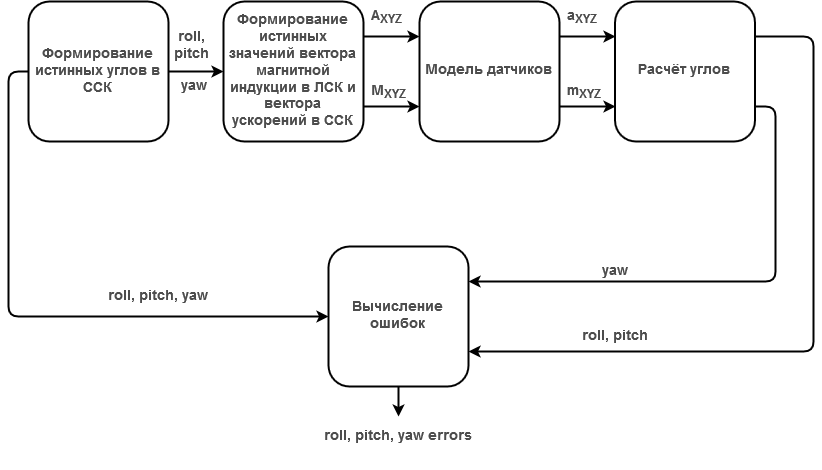

The diagram above was exported from draw.io. Its source (the exported page's mxGraphModel, read from the mxfile embedded in the PNG):
<mxGraphModel dx="1408" dy="751" grid="1" gridSize="10" guides="1" tooltips="1" connect="1" arrows="1" fold="1" page="1" pageScale="1" pageWidth="1169" pageHeight="827" math="0" shadow="0">
  <root>
    <mxCell id="0" />
    <mxCell id="1" parent="0" />
    <mxCell id="CxOt6x99I_1Tiw3jSqQq-6" style="edgeStyle=orthogonalEdgeStyle;rounded=1;orthogonalLoop=1;jettySize=auto;html=1;exitX=1;exitY=0.25;exitDx=0;exitDy=0;entryX=0;entryY=0.25;entryDx=0;entryDy=0;strokeColor=#000000;strokeWidth=2;shadow=0;fontSize=12;fillColor=#ffffff;glass=0;" edge="1" parent="1" source="mXg3JUOwTSh3vJXHM0lE-1" target="mXg3JUOwTSh3vJXHM0lE-3">
      <mxGeometry relative="1" as="geometry" />
    </mxCell>
    <mxCell id="CxOt6x99I_1Tiw3jSqQq-7" style="edgeStyle=orthogonalEdgeStyle;rounded=1;orthogonalLoop=1;jettySize=auto;html=1;exitX=1;exitY=0.75;exitDx=0;exitDy=0;entryX=0;entryY=0.75;entryDx=0;entryDy=0;strokeColor=#000000;strokeWidth=2;shadow=0;fontSize=12;fillColor=#ffffff;glass=0;" edge="1" parent="1" source="mXg3JUOwTSh3vJXHM0lE-1" target="mXg3JUOwTSh3vJXHM0lE-3">
      <mxGeometry relative="1" as="geometry" />
    </mxCell>
    <mxCell id="mXg3JUOwTSh3vJXHM0lE-1" value="&lt;font style=&quot;font-size: 14px&quot; color=&quot;#4D4D4D&quot;&gt;&lt;b&gt;Формирование истинных значений вектора магнитной индукции в ЛСК и вектора ускорений в ССК &lt;/b&gt;&lt;/font&gt;" style="rounded=1;whiteSpace=wrap;html=1;comic=0;shadow=0;strokeColor=#000000;glass=0;strokeWidth=2;" parent="1" vertex="1">
      <mxGeometry x="280" y="135" width="140" height="140" as="geometry" />
    </mxCell>
    <mxCell id="CxOt6x99I_1Tiw3jSqQq-17" style="edgeStyle=orthogonalEdgeStyle;rounded=1;orthogonalLoop=1;jettySize=auto;html=1;exitX=0;exitY=0.5;exitDx=0;exitDy=0;entryX=0;entryY=0.5;entryDx=0;entryDy=0;strokeColor=#000000;strokeWidth=2;shadow=0;fontSize=12;fillColor=#ffffff;glass=0;" edge="1" parent="1" source="mXg3JUOwTSh3vJXHM0lE-2" target="mXg3JUOwTSh3vJXHM0lE-5">
      <mxGeometry relative="1" as="geometry" />
    </mxCell>
    <mxCell id="mXg3JUOwTSh3vJXHM0lE-2" value="&lt;font style=&quot;font-size: 14px&quot; color=&quot;#4D4D4D&quot;&gt;&lt;b&gt;Формирование истинных углов в ССК &lt;/b&gt;&lt;/font&gt;" style="rounded=1;whiteSpace=wrap;html=1;glass=0;shadow=0;strokeColor=#000000;strokeWidth=2;" parent="1" vertex="1">
      <mxGeometry x="85" y="135" width="140" height="140" as="geometry" />
    </mxCell>
    <mxCell id="CxOt6x99I_1Tiw3jSqQq-13" style="edgeStyle=orthogonalEdgeStyle;rounded=1;orthogonalLoop=1;jettySize=auto;html=1;exitX=1;exitY=0.25;exitDx=0;exitDy=0;entryX=0;entryY=0.25;entryDx=0;entryDy=0;strokeColor=#000000;strokeWidth=2;shadow=0;fontSize=12;fillColor=#ffffff;glass=0;" edge="1" parent="1" source="mXg3JUOwTSh3vJXHM0lE-3" target="mXg3JUOwTSh3vJXHM0lE-4">
      <mxGeometry relative="1" as="geometry" />
    </mxCell>
    <mxCell id="CxOt6x99I_1Tiw3jSqQq-14" style="edgeStyle=orthogonalEdgeStyle;rounded=1;orthogonalLoop=1;jettySize=auto;html=1;exitX=1;exitY=0.75;exitDx=0;exitDy=0;entryX=0;entryY=0.75;entryDx=0;entryDy=0;strokeColor=#000000;strokeWidth=2;shadow=0;fontSize=12;fillColor=#ffffff;glass=0;" edge="1" parent="1" source="mXg3JUOwTSh3vJXHM0lE-3" target="mXg3JUOwTSh3vJXHM0lE-4">
      <mxGeometry relative="1" as="geometry" />
    </mxCell>
    <mxCell id="mXg3JUOwTSh3vJXHM0lE-3" value="&lt;font style=&quot;font-size: 14px&quot; color=&quot;#4D4D4D&quot;&gt;&lt;b&gt;Модель датчиков&lt;br&gt;&lt;/b&gt;&lt;/font&gt;" style="rounded=1;whiteSpace=wrap;html=1;shadow=0;strokeColor=#000000;glass=0;strokeWidth=2;" parent="1" vertex="1">
      <mxGeometry x="476" y="135" width="140" height="140" as="geometry" />
    </mxCell>
    <mxCell id="CxOt6x99I_1Tiw3jSqQq-15" style="edgeStyle=orthogonalEdgeStyle;rounded=1;orthogonalLoop=1;jettySize=auto;html=1;exitX=1;exitY=0.75;exitDx=0;exitDy=0;entryX=1;entryY=0.25;entryDx=0;entryDy=0;strokeColor=#000000;strokeWidth=2;shadow=0;fontSize=12;fillColor=#ffffff;glass=0;" edge="1" parent="1" source="mXg3JUOwTSh3vJXHM0lE-4" target="mXg3JUOwTSh3vJXHM0lE-5">
      <mxGeometry relative="1" as="geometry" />
    </mxCell>
    <mxCell id="CxOt6x99I_1Tiw3jSqQq-16" style="edgeStyle=orthogonalEdgeStyle;rounded=1;orthogonalLoop=1;jettySize=auto;html=1;exitX=1;exitY=0.25;exitDx=0;exitDy=0;entryX=1;entryY=0.75;entryDx=0;entryDy=0;strokeColor=#000000;strokeWidth=2;shadow=0;fontSize=12;fillColor=#ffffff;glass=0;" edge="1" parent="1" source="mXg3JUOwTSh3vJXHM0lE-4" target="mXg3JUOwTSh3vJXHM0lE-5">
      <mxGeometry relative="1" as="geometry">
        <Array as="points">
          <mxPoint x="870" y="170" />
          <mxPoint x="870" y="485" />
        </Array>
      </mxGeometry>
    </mxCell>
    <mxCell id="mXg3JUOwTSh3vJXHM0lE-4" value="&lt;font style=&quot;font-size: 14px&quot; color=&quot;#4D4D4D&quot;&gt;&lt;b&gt;Расчёт углов&lt;br&gt;&lt;/b&gt;&lt;/font&gt;" style="rounded=1;whiteSpace=wrap;html=1;shadow=0;strokeColor=#000000;glass=0;strokeWidth=2;" parent="1" vertex="1">
      <mxGeometry x="671.5" y="135" width="140" height="140" as="geometry" />
    </mxCell>
    <mxCell id="CxOt6x99I_1Tiw3jSqQq-19" style="edgeStyle=orthogonalEdgeStyle;rounded=1;orthogonalLoop=1;jettySize=auto;html=1;exitX=0.5;exitY=1;exitDx=0;exitDy=0;strokeColor=#000000;strokeWidth=2;shadow=0;fontSize=12;fillColor=#ffffff;glass=0;" edge="1" parent="1" source="mXg3JUOwTSh3vJXHM0lE-5">
      <mxGeometry relative="1" as="geometry">
        <mxPoint x="455" y="550" as="targetPoint" />
      </mxGeometry>
    </mxCell>
    <mxCell id="mXg3JUOwTSh3vJXHM0lE-5" value="&lt;font style=&quot;font-size: 14px&quot; color=&quot;#4D4D4D&quot;&gt;&lt;b&gt;Вычисление ошибок&lt;br&gt;&lt;/b&gt;&lt;/font&gt;" style="rounded=1;whiteSpace=wrap;html=1;shadow=0;strokeColor=#000000;glass=0;strokeWidth=2;" parent="1" vertex="1">
      <mxGeometry x="385" y="380" width="140" height="140" as="geometry" />
    </mxCell>
    <mxCell id="mXg3JUOwTSh3vJXHM0lE-6" value="" style="html=1;exitX=1;exitY=0.5;exitDx=0;exitDy=0;strokeColor=#000000;strokeWidth=2;rounded=1;shadow=0;fontSize=12;fillColor=#ffffff;glass=0;" parent="1" source="mXg3JUOwTSh3vJXHM0lE-2" edge="1">
      <mxGeometry width="50" height="50" relative="1" as="geometry">
        <mxPoint x="230" y="255" as="sourcePoint" />
        <mxPoint x="280" y="205" as="targetPoint" />
      </mxGeometry>
    </mxCell>
    <mxCell id="mXg3JUOwTSh3vJXHM0lE-24" value="&lt;font style=&quot;font-size: 14px&quot; color=&quot;#4D4D4D&quot;&gt;&lt;b&gt;roll, pitch&lt;/b&gt;&lt;/font&gt;" style="text;html=1;strokeColor=none;fillColor=none;align=center;verticalAlign=middle;whiteSpace=wrap;rounded=0;shadow=1;glass=0;comic=0;" parent="1" vertex="1">
      <mxGeometry x="232.5" y="160" width="30" height="40" as="geometry" />
    </mxCell>
    <mxCell id="mXg3JUOwTSh3vJXHM0lE-25" value="&lt;font style=&quot;font-size: 14px&quot; color=&quot;#4D4D4D&quot;&gt;&lt;b&gt;A&lt;sub&gt;XYZ&lt;/sub&gt;&lt;/b&gt;&lt;/font&gt;" style="text;html=1;resizable=0;points=[];autosize=1;align=left;verticalAlign=top;spacingTop=-4;" parent="1" vertex="1">
      <mxGeometry x="426" y="140" width="50" height="20" as="geometry" />
    </mxCell>
    <mxCell id="mXg3JUOwTSh3vJXHM0lE-27" value="&lt;font style=&quot;font-size: 14px&quot; color=&quot;#4D4D4D&quot;&gt;&lt;b&gt;M&lt;sub&gt;XYZ&lt;/sub&gt;&lt;/b&gt;&lt;/font&gt;" style="text;html=1;resizable=0;points=[];autosize=1;align=left;verticalAlign=top;spacingTop=-4;" parent="1" vertex="1">
      <mxGeometry x="426" y="215" width="50" height="20" as="geometry" />
    </mxCell>
    <mxCell id="mXg3JUOwTSh3vJXHM0lE-28" value="&lt;font style=&quot;font-size: 14px&quot; color=&quot;#4D4D4D&quot;&gt;&lt;b&gt;a&lt;sub&gt;XYZ&lt;/sub&gt;&lt;/b&gt;&lt;/font&gt;" style="text;html=1;resizable=0;points=[];autosize=1;align=left;verticalAlign=top;spacingTop=-4;" parent="1" vertex="1">
      <mxGeometry x="621.5" y="140" width="50" height="20" as="geometry" />
    </mxCell>
    <mxCell id="mXg3JUOwTSh3vJXHM0lE-30" value="&lt;font style=&quot;font-size: 14px&quot; color=&quot;#4D4D4D&quot;&gt;&lt;b&gt;m&lt;sub&gt;XYZ&lt;/sub&gt;&lt;/b&gt;&lt;/font&gt;" style="text;html=1;resizable=0;points=[];autosize=1;align=left;verticalAlign=top;spacingTop=-4;" parent="1" vertex="1">
      <mxGeometry x="621.5" y="215" width="50" height="20" as="geometry" />
    </mxCell>
    <mxCell id="mXg3JUOwTSh3vJXHM0lE-31" value="&lt;font style=&quot;font-size: 14px&quot; color=&quot;#4D4D4D&quot;&gt;&lt;b&gt;roll, pitch&lt;br&gt;&lt;/b&gt;&lt;/font&gt;" style="text;html=1;strokeColor=none;fillColor=none;align=center;verticalAlign=middle;whiteSpace=wrap;rounded=0;shadow=1;glass=0;comic=0;" parent="1" vertex="1">
      <mxGeometry x="630" y="440" width="83" height="60" as="geometry" />
    </mxCell>
    <mxCell id="mXg3JUOwTSh3vJXHM0lE-34" value="&lt;font style=&quot;font-size: 14px&quot; color=&quot;#4D4D4D&quot;&gt;&lt;b&gt;yaw&lt;br&gt;&lt;/b&gt;&lt;/font&gt;" style="text;html=1;strokeColor=none;fillColor=none;align=center;verticalAlign=middle;whiteSpace=wrap;rounded=0;shadow=1;glass=0;comic=0;" parent="1" vertex="1">
      <mxGeometry x="639" y="390" width="65" height="30" as="geometry" />
    </mxCell>
    <mxCell id="mXg3JUOwTSh3vJXHM0lE-35" value="&lt;font style=&quot;font-size: 14px&quot; color=&quot;#4D4D4D&quot;&gt;&lt;b&gt;roll, pitch, yaw&lt;/b&gt;&lt;/font&gt;" style="text;html=1;strokeColor=none;fillColor=none;align=center;verticalAlign=middle;whiteSpace=wrap;rounded=0;shadow=1;glass=0;comic=0;" parent="1" vertex="1">
      <mxGeometry x="156" y="400" width="115" height="60" as="geometry" />
    </mxCell>
    <mxCell id="mXg3JUOwTSh3vJXHM0lE-36" value="&lt;font style=&quot;font-size: 14px&quot; color=&quot;#4D4D4D&quot;&gt;&lt;b&gt;roll, pitch, yaw errors&lt;br&gt;&lt;/b&gt;&lt;/font&gt;" style="text;html=1;strokeColor=none;fillColor=none;align=center;verticalAlign=middle;whiteSpace=wrap;rounded=0;shadow=1;glass=0;comic=0;" parent="1" vertex="1">
      <mxGeometry x="372.5" y="540" width="165" height="60" as="geometry" />
    </mxCell>
    <mxCell id="mXg3JUOwTSh3vJXHM0lE-39" value="&lt;font style=&quot;font-size: 14px&quot; color=&quot;#4D4D4D&quot;&gt;&lt;b&gt;&amp;nbsp;yaw&lt;/b&gt;&lt;/font&gt;" style="text;html=1;strokeColor=none;fillColor=none;align=center;verticalAlign=middle;whiteSpace=wrap;rounded=0;shadow=1;glass=0;comic=0;" parent="1" vertex="1">
      <mxGeometry x="230" y="210" width="35" height="20" as="geometry" />
    </mxCell>
  </root>
</mxGraphModel>